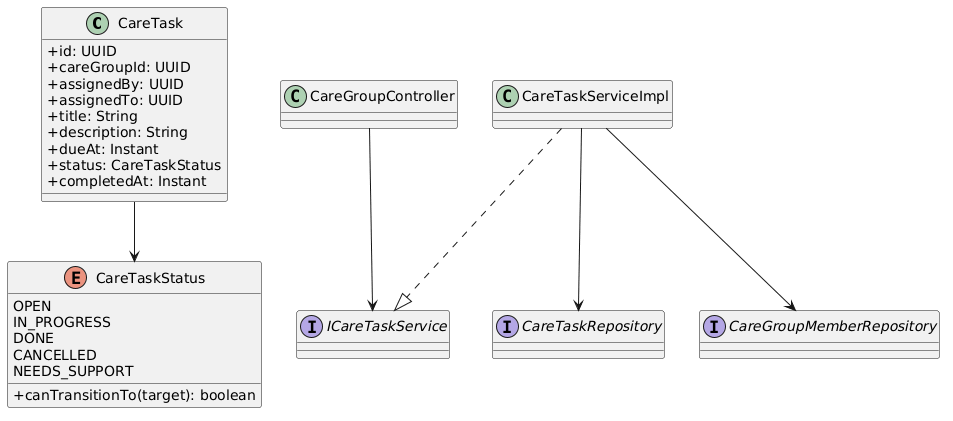

The diagram above was rendered by PlantUML. Its source (embedded in the PNG):
@startuml
skinparam classAttributeIconSize 0
class CareTask {
  +id: UUID
  +careGroupId: UUID
  +assignedBy: UUID
  +assignedTo: UUID
  +title: String
  +description: String
  +dueAt: Instant
  +status: CareTaskStatus
  +completedAt: Instant
}
enum CareTaskStatus {
  OPEN
  IN_PROGRESS
  DONE
  CANCELLED
  NEEDS_SUPPORT
  +canTransitionTo(target): boolean
}
class CareGroupController
interface ICareTaskService
class CareTaskServiceImpl
interface CareTaskRepository
interface CareGroupMemberRepository
CareTask --> CareTaskStatus
CareGroupController --> ICareTaskService
CareTaskServiceImpl ..|> ICareTaskService
CareTaskServiceImpl --> CareTaskRepository
CareTaskServiceImpl --> CareGroupMemberRepository
@enduml